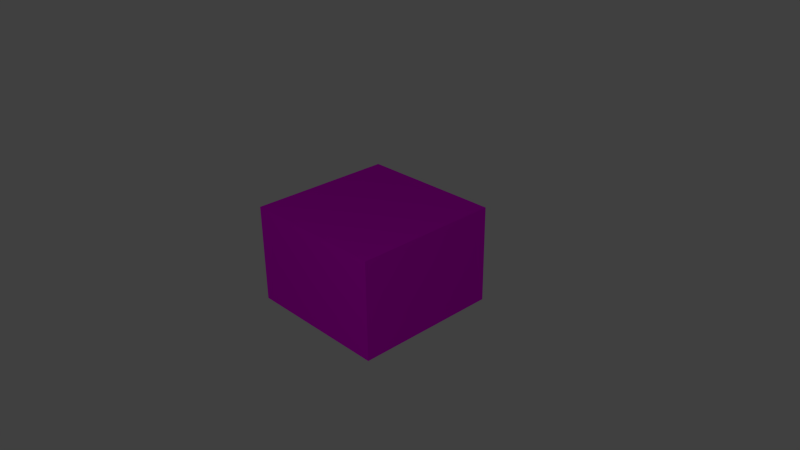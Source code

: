 # Source: blake_face.blend  (saved by Blender 2.65.0; exported with 4.5.12 LTS)
import bpy
from mathutils import Matrix  # noqa: F401  (used for matrix-valued properties, if any)

bpy.ops.wm.read_factory_settings(use_empty=True)
scene = bpy.context.scene
scene.name = 'Scene'

# ---- collections
col_collection_1 = bpy.data.collections.new('Collection 1'); scene.collection.children.link(col_collection_1)

# ---- materials (node trees are filled in below, after node groups)
mat_blake_face = bpy.data.materials.new('blake_face')
mat_blake_face.alpha_threshold = 0.0
mat_blake_face.use_transparent_shadow = False
mat_blake_face.diffuse_color = (1.0, 0.0, 1.0, 1.0)
mat_blake_face.roughness = 0.5
mat_blake_face.line_color = (0.0, 0.0, 0.0, 1.0)

# ---- material node trees

# ---- world
world_world = bpy.data.worlds.new('World'); scene.world = world_world
world_world.color = (0.05088, 0.05088, 0.05088)
world_world.use_sun_shadow = False
world_world.sun_shadow_jitter_overblur = 0.0
world_world.cycles.sampling_method = 'MANUAL'
world_world.cycles.sample_map_resolution = 256

# ---- cameras
cam_camera = bpy.data.cameras.new('Camera')
cam_camera.clip_end = 100.0
cam_camera.lens = 35.0
cam_camera.sensor_width = 32.0
cam_camera.sensor_height = 18.0
cam_camera.ortho_scale = 7.314
cam_camera.dof.focus_distance = 0.0
cam_camera.dof.aperture_fstop = 128.0

# ---- lights
light_lamp = bpy.data.lights.new('Lamp', 'POINT')
light_lamp.transmission_factor = 0.0
light_lamp.cutoff_distance = 30.0
light_lamp.energy = 100.0
light_lamp.shadow_buffer_clip_start = 1.001
light_lamp.shadow_soft_size = 0.1
light_lamp.shadow_maximum_resolution = 0.006
light_lamp.use_absolute_resolution = True
light_lamp.cycles.use_multiple_importance_sampling = False

# ---- meshes
me_cube = bpy.data.meshes.new('Cube')
me_cube.from_pydata([(1.0, 1.0, -0.6667), (1.0, -1.0, -0.6667), (-1.0, -1.0, -0.6667), (-1.0, 1.0, -0.6667), (1.0, 1.0, 0.6667), (1.0, -1.0, 0.6667), (-1.0, -1.0, 0.6667), (-1.0, 1.0, 0.6667)], [], [(7, 3, 2, 6), (0, 4, 5, 1), (2, 1, 5, 6), (7, 4, 0, 3), (6, 5, 4, 7), (3, 0, 1, 2)])
_uv = me_cube.uv_layers.new(name='UVMap')
_uv.uv.foreach_set('vector', [0.2597, 0.4134, 0.2597, 0.2533, 0.5, 0.2533, 0.5, 0.4134, 0.9805, 0.2533, 0.9805, 0.4134, 0.7403, 0.4134, 0.7403, 0.2533, 0.5, 0.2533, 0.7403, 0.2533, 0.7403, 0.4134, 0.5, 0.4134, 0.2597, 0.4134, 0.01949, 0.4134, 0.01949, 0.2533, 0.2597, 0.2533, 0.5, 0.4134, 0.7403, 0.4134, 0.7403, 0.6537, 0.5, 0.6537, 0.5, 0.01302, 0.7403, 0.01302, 0.7403, 0.2533, 0.5, 0.2533])
me_cube.materials.append(mat_blake_face)
me_cube.use_remesh_preserve_volume = False
me_cube.use_remesh_preserve_attributes = False
me_cube.use_mirror_vertex_groups = False
me_cube.update()

# ---- objects
ob_cube = bpy.data.objects.new('Cube', me_cube)
ob_lamp = bpy.data.objects.new('Lamp', light_lamp)
ob_camera = bpy.data.objects.new('Camera', cam_camera)

# ---- transforms, parenting, visibility, modifiers, constraints
ob_cube.location = (0.0, 0.0, 0.0)
ob_cube.lock_rotations_4d = False
ob_cube.empty_display_type = 'ARROWS'
ob_cube.lineart.crease_threshold = 0.0
ob_lamp.location = (4.076, -6.648, 5.904)
ob_lamp.rotation_euler = (0.6503, 0.05522, 1.866)
ob_lamp.lock_rotations_4d = False
ob_lamp.empty_display_type = 'ARROWS'
ob_lamp.color = (0.0, 0.0, 0.0, 0.0)
ob_lamp.lineart.crease_threshold = 0.0
ob_camera.location = (7.481, -6.508, 5.344)
ob_camera.rotation_euler = (1.109, 0.01082, 0.8149)
ob_camera.lock_rotations_4d = False
ob_camera.empty_display_type = 'ARROWS'
ob_camera.color = (0.0, 0.0, 0.0, 0.0)
ob_camera.display_type = 'WIRE'
ob_camera.lineart.crease_threshold = 0.0

# ---- collection membership
col_collection_1.objects.link(ob_cube)
col_collection_1.objects.link(ob_lamp)
col_collection_1.objects.link(ob_camera)

# ---- scene / render settings (as saved in the file)
scene.camera = ob_camera
scene.frame_start = 1; scene.frame_end = 250; scene.frame_set(1)
scene.render.engine = 'BLENDER_EEVEE_NEXT'
scene.render.image_settings.color_mode = 'RGB'
scene.render.image_settings.compression = 90
scene.render.resolution_percentage = 50
scene.render.dither_intensity = 0.0
scene.render.bake_margin = 2
scene.render.bake_bias = 0.0
scene.cycles.use_denoising = False
scene.cycles.samples = 10
scene.cycles.sampling_pattern = 'TABULATED_SOBOL'
scene.cycles.light_sampling_threshold = 0.0
scene.cycles.use_adaptive_sampling = False
scene.cycles.use_light_tree = False
scene.cycles.blur_glossy = 0.0
scene.cycles.volume_bounces = 1
scene.cycles.pixel_filter_type = 'GAUSSIAN'
scene.cycles.sample_clamp_indirect = 0.0
scene.view_settings.view_transform = 'Standard'
bpy.context.view_layer.update()
